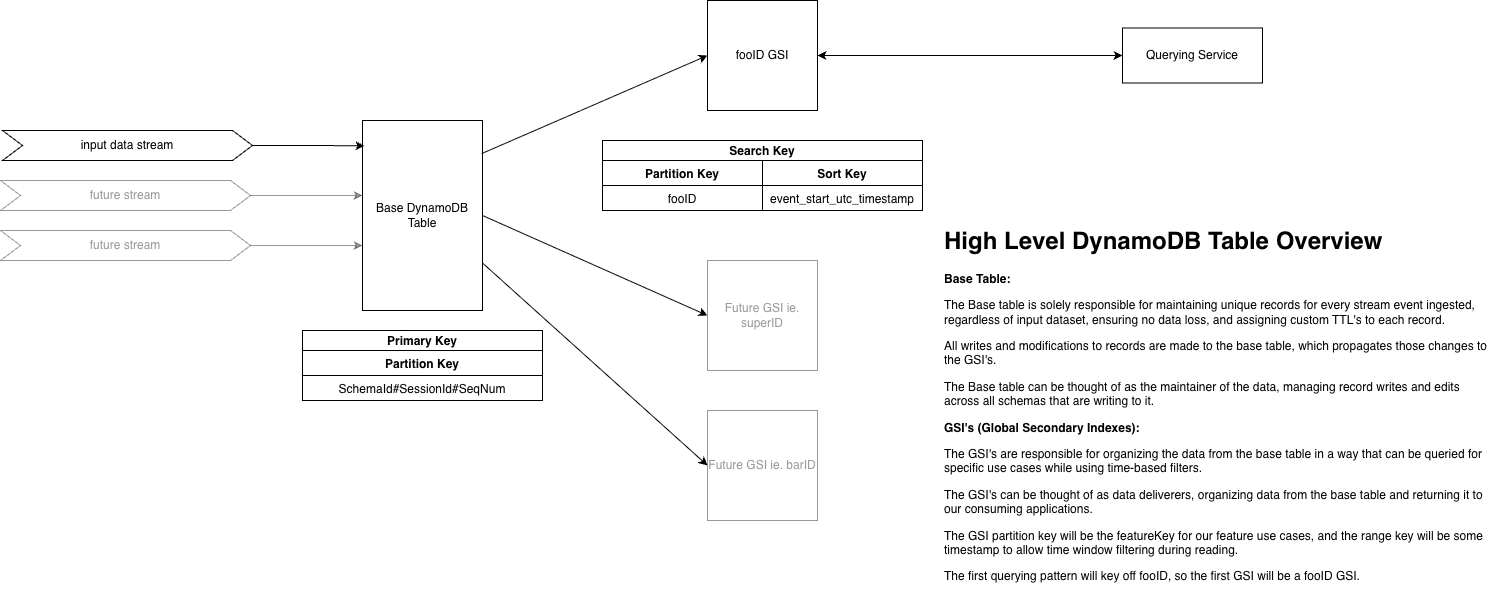

The diagram above was exported from draw.io. Its source (the exported page's mxGraphModel, read from the mxfile embedded in the PNG):
<mxGraphModel dx="2375" dy="2101" grid="1" gridSize="10" guides="1" tooltips="1" connect="1" arrows="1" fold="1" page="1" pageScale="1" pageWidth="850" pageHeight="1100" math="0" shadow="0">
  <root>
    <mxCell id="0" />
    <mxCell id="1" parent="0" />
    <mxCell id="EO9BdutFJJ6SCIF-rIzl-1" parent="1" style="rounded=0;whiteSpace=wrap;html=1;" value="Base DynamoDB Table" vertex="1">
      <mxGeometry height="190" width="120" x="90" y="-280" as="geometry" />
    </mxCell>
    <mxCell id="EO9BdutFJJ6SCIF-rIzl-2" parent="1" style="shape=step;perimeter=stepPerimeter;whiteSpace=wrap;html=1;fixedSize=1;" value="input data stream" vertex="1">
      <mxGeometry height="30" width="250" x="-270" y="-270" as="geometry" />
    </mxCell>
    <mxCell id="EO9BdutFJJ6SCIF-rIzl-3" edge="1" parent="1" source="EO9BdutFJJ6SCIF-rIzl-2" style="edgeStyle=orthogonalEdgeStyle;rounded=0;orthogonalLoop=1;jettySize=auto;html=1;entryX=0.017;entryY=0.133;entryDx=0;entryDy=0;entryPerimeter=0;" target="EO9BdutFJJ6SCIF-rIzl-1">
      <mxGeometry relative="1" as="geometry" />
    </mxCell>
    <mxCell id="EO9BdutFJJ6SCIF-rIzl-4" parent="1" style="shape=step;perimeter=stepPerimeter;whiteSpace=wrap;html=1;fixedSize=1;opacity=40;fontColor=default;textOpacity=40;" value="future stream" vertex="1">
      <mxGeometry height="30" width="250" x="-272" y="-220" as="geometry" />
    </mxCell>
    <mxCell id="EO9BdutFJJ6SCIF-rIzl-5" edge="1" parent="1" source="EO9BdutFJJ6SCIF-rIzl-4" style="edgeStyle=orthogonalEdgeStyle;rounded=0;orthogonalLoop=1;jettySize=auto;html=1;entryX=0.017;entryY=0.133;entryDx=0;entryDy=0;entryPerimeter=0;opacity=40;fontColor=default;textOpacity=40;">
      <mxGeometry relative="1" as="geometry">
        <mxPoint x="90" y="-205" as="targetPoint" />
      </mxGeometry>
    </mxCell>
    <mxCell id="EO9BdutFJJ6SCIF-rIzl-6" parent="1" style="shape=step;perimeter=stepPerimeter;whiteSpace=wrap;html=1;fixedSize=1;opacity=40;fontColor=default;textOpacity=40;" value="future stream" vertex="1">
      <mxGeometry height="30" width="250" x="-272" y="-170" as="geometry" />
    </mxCell>
    <mxCell id="EO9BdutFJJ6SCIF-rIzl-7" edge="1" parent="1" source="EO9BdutFJJ6SCIF-rIzl-6" style="edgeStyle=orthogonalEdgeStyle;rounded=0;orthogonalLoop=1;jettySize=auto;html=1;entryX=0.017;entryY=0.133;entryDx=0;entryDy=0;entryPerimeter=0;opacity=40;fontColor=default;textOpacity=40;">
      <mxGeometry relative="1" as="geometry">
        <mxPoint x="90" y="-155" as="targetPoint" />
      </mxGeometry>
    </mxCell>
    <mxCell id="EO9BdutFJJ6SCIF-rIzl-8" parent="1" style="whiteSpace=wrap;html=1;aspect=fixed;" value="fooID GSI" vertex="1">
      <mxGeometry height="110" width="110" x="435" y="-400" as="geometry" />
    </mxCell>
    <mxCell id="EO9BdutFJJ6SCIF-rIzl-9" parent="1" style="shape=table;startSize=20;container=1;collapsible=0;childLayout=tableLayout;strokeColor=default;fontSize=12;fontStyle=1" value="Search Key" vertex="1">
      <mxGeometry height="70" width="320" x="330" y="-260" as="geometry" />
    </mxCell>
    <mxCell id="EO9BdutFJJ6SCIF-rIzl-10" parent="EO9BdutFJJ6SCIF-rIzl-9" style="shape=tableRow;horizontal=0;startSize=0;swimlaneHead=0;swimlaneBody=0;strokeColor=inherit;top=0;left=0;bottom=0;right=0;collapsible=0;dropTarget=0;fillColor=none;points=[[0,0.5],[1,0.5]];portConstraint=eastwest;fontSize=16;" value="" vertex="1">
      <mxGeometry height="25" width="320" y="20" as="geometry" />
    </mxCell>
    <mxCell id="EO9BdutFJJ6SCIF-rIzl-11" parent="EO9BdutFJJ6SCIF-rIzl-10" style="shape=partialRectangle;html=1;whiteSpace=wrap;connectable=0;strokeColor=inherit;overflow=hidden;fillColor=none;top=0;left=0;bottom=0;right=0;pointerEvents=1;fontSize=16;" value="&lt;font style=&quot;font-size: 12px;&quot;&gt;&lt;b style=&quot;&quot;&gt;Partition Key&lt;/b&gt;&lt;/font&gt;" vertex="1">
      <mxGeometry height="25" width="160" as="geometry">
        <mxRectangle height="25" width="160" as="alternateBounds" />
      </mxGeometry>
    </mxCell>
    <mxCell id="EO9BdutFJJ6SCIF-rIzl-12" parent="EO9BdutFJJ6SCIF-rIzl-10" style="shape=partialRectangle;html=1;whiteSpace=wrap;connectable=0;strokeColor=inherit;overflow=hidden;fillColor=none;top=0;left=0;bottom=0;right=0;pointerEvents=1;fontSize=16;" value="&lt;font style=&quot;font-size: 12px;&quot;&gt;&lt;b style=&quot;&quot;&gt;Sort Key&lt;/b&gt;&lt;/font&gt;" vertex="1">
      <mxGeometry height="25" width="160" x="160" as="geometry">
        <mxRectangle height="25" width="160" as="alternateBounds" />
      </mxGeometry>
    </mxCell>
    <mxCell id="EO9BdutFJJ6SCIF-rIzl-13" parent="EO9BdutFJJ6SCIF-rIzl-9" style="shape=tableRow;horizontal=0;startSize=0;swimlaneHead=0;swimlaneBody=0;strokeColor=inherit;top=0;left=0;bottom=0;right=0;collapsible=0;dropTarget=0;fillColor=none;points=[[0,0.5],[1,0.5]];portConstraint=eastwest;fontSize=16;" value="" vertex="1">
      <mxGeometry height="25" width="320" y="45" as="geometry" />
    </mxCell>
    <mxCell id="EO9BdutFJJ6SCIF-rIzl-14" parent="EO9BdutFJJ6SCIF-rIzl-13" style="shape=partialRectangle;html=1;whiteSpace=wrap;connectable=0;strokeColor=inherit;overflow=hidden;fillColor=none;top=0;left=0;bottom=0;right=0;pointerEvents=1;fontSize=16;" value="&lt;font style=&quot;font-size: 12px;&quot;&gt;fooID&lt;/font&gt;" vertex="1">
      <mxGeometry height="25" width="160" as="geometry">
        <mxRectangle height="25" width="160" as="alternateBounds" />
      </mxGeometry>
    </mxCell>
    <mxCell id="EO9BdutFJJ6SCIF-rIzl-15" parent="EO9BdutFJJ6SCIF-rIzl-13" style="shape=partialRectangle;html=1;whiteSpace=wrap;connectable=0;strokeColor=inherit;overflow=hidden;fillColor=none;top=0;left=0;bottom=0;right=0;pointerEvents=1;fontSize=16;" value="&lt;font style=&quot;font-size: 12px;&quot;&gt;event_start_utc_timestamp&lt;/font&gt;" vertex="1">
      <mxGeometry height="25" width="160" x="160" as="geometry">
        <mxRectangle height="25" width="160" as="alternateBounds" />
      </mxGeometry>
    </mxCell>
    <mxCell id="EO9BdutFJJ6SCIF-rIzl-16" parent="1" style="shape=table;startSize=20;container=1;collapsible=0;childLayout=tableLayout;strokeColor=default;fontSize=12;fontStyle=1" value="Primary Key" vertex="1">
      <mxGeometry height="70" width="240" x="30" y="-70" as="geometry" />
    </mxCell>
    <mxCell id="EO9BdutFJJ6SCIF-rIzl-17" parent="EO9BdutFJJ6SCIF-rIzl-16" style="shape=tableRow;horizontal=0;startSize=0;swimlaneHead=0;swimlaneBody=0;strokeColor=inherit;top=0;left=0;bottom=0;right=0;collapsible=0;dropTarget=0;fillColor=none;points=[[0,0.5],[1,0.5]];portConstraint=eastwest;fontSize=16;" value="" vertex="1">
      <mxGeometry height="25" width="240" y="20" as="geometry" />
    </mxCell>
    <mxCell id="EO9BdutFJJ6SCIF-rIzl-18" parent="EO9BdutFJJ6SCIF-rIzl-17" style="shape=partialRectangle;html=1;whiteSpace=wrap;connectable=0;strokeColor=inherit;overflow=hidden;fillColor=none;top=0;left=0;bottom=0;right=0;pointerEvents=1;fontSize=16;" value="&lt;font style=&quot;font-size: 12px;&quot;&gt;&lt;b style=&quot;&quot;&gt;Partition Key&lt;/b&gt;&lt;/font&gt;" vertex="1">
      <mxGeometry height="25" width="240" as="geometry">
        <mxRectangle height="25" width="240" as="alternateBounds" />
      </mxGeometry>
    </mxCell>
    <mxCell id="EO9BdutFJJ6SCIF-rIzl-19" parent="EO9BdutFJJ6SCIF-rIzl-16" style="shape=tableRow;horizontal=0;startSize=0;swimlaneHead=0;swimlaneBody=0;strokeColor=inherit;top=0;left=0;bottom=0;right=0;collapsible=0;dropTarget=0;fillColor=none;points=[[0,0.5],[1,0.5]];portConstraint=eastwest;fontSize=16;" value="" vertex="1">
      <mxGeometry height="25" width="240" y="45" as="geometry" />
    </mxCell>
    <mxCell id="EO9BdutFJJ6SCIF-rIzl-20" parent="EO9BdutFJJ6SCIF-rIzl-19" style="shape=partialRectangle;html=1;whiteSpace=wrap;connectable=0;strokeColor=inherit;overflow=hidden;fillColor=none;top=0;left=0;bottom=0;right=0;pointerEvents=1;fontSize=16;" value="&lt;span style=&quot;font-size: 12px;&quot;&gt;SchemaId#SessionId#SeqNum&lt;/span&gt;" vertex="1">
      <mxGeometry height="25" width="240" as="geometry">
        <mxRectangle height="25" width="240" as="alternateBounds" />
      </mxGeometry>
    </mxCell>
    <mxCell id="EO9BdutFJJ6SCIF-rIzl-21" edge="1" parent="1" source="EO9BdutFJJ6SCIF-rIzl-1" style="endArrow=classic;html=1;rounded=0;exitX=0.994;exitY=0.174;exitDx=0;exitDy=0;exitPerimeter=0;entryX=0;entryY=0.5;entryDx=0;entryDy=0;" target="EO9BdutFJJ6SCIF-rIzl-8" value="">
      <mxGeometry height="50" relative="1" width="50" as="geometry">
        <mxPoint x="380" y="-110" as="sourcePoint" />
        <mxPoint x="430" y="-160" as="targetPoint" />
      </mxGeometry>
    </mxCell>
    <mxCell id="EO9BdutFJJ6SCIF-rIzl-22" parent="1" style="whiteSpace=wrap;html=1;aspect=fixed;opacity=40;textOpacity=40;" value="Future GSI ie. superID" vertex="1">
      <mxGeometry height="110" width="110" x="435" y="-140" as="geometry" />
    </mxCell>
    <mxCell id="EO9BdutFJJ6SCIF-rIzl-23" parent="1" style="whiteSpace=wrap;html=1;aspect=fixed;opacity=40;textOpacity=40;" value="Future GSI ie. barID" vertex="1">
      <mxGeometry height="110" width="110" x="435" y="10" as="geometry" />
    </mxCell>
    <mxCell id="EO9BdutFJJ6SCIF-rIzl-24" edge="1" parent="1" source="EO9BdutFJJ6SCIF-rIzl-1" style="endArrow=classic;html=1;rounded=0;exitX=1;exitY=0.5;exitDx=0;exitDy=0;entryX=0;entryY=0.5;entryDx=0;entryDy=0;textOpacity=40;" target="EO9BdutFJJ6SCIF-rIzl-22" value="">
      <mxGeometry height="50" relative="1" width="50" as="geometry">
        <mxPoint x="400" y="-10" as="sourcePoint" />
        <mxPoint x="450" y="-60" as="targetPoint" />
      </mxGeometry>
    </mxCell>
    <mxCell id="EO9BdutFJJ6SCIF-rIzl-25" edge="1" parent="1" source="EO9BdutFJJ6SCIF-rIzl-1" style="endArrow=classic;html=1;rounded=0;exitX=1;exitY=0.75;exitDx=0;exitDy=0;entryX=0;entryY=0.5;entryDx=0;entryDy=0;textOpacity=40;" target="EO9BdutFJJ6SCIF-rIzl-23" value="">
      <mxGeometry height="50" relative="1" width="50" as="geometry">
        <mxPoint x="220" y="-175" as="sourcePoint" />
        <mxPoint x="445" y="-65" as="targetPoint" />
      </mxGeometry>
    </mxCell>
    <mxCell id="EO9BdutFJJ6SCIF-rIzl-26" parent="1" style="rounded=0;whiteSpace=wrap;html=1;" value="Querying Service" vertex="1">
      <mxGeometry height="55" width="140" x="850" y="-372.5" as="geometry" />
    </mxCell>
    <mxCell id="EO9BdutFJJ6SCIF-rIzl-27" edge="1" parent="1" source="EO9BdutFJJ6SCIF-rIzl-8" style="endArrow=classic;startArrow=classic;html=1;rounded=0;exitX=1;exitY=0.5;exitDx=0;exitDy=0;entryX=0;entryY=0.5;entryDx=0;entryDy=0;" target="EO9BdutFJJ6SCIF-rIzl-26" value="">
      <mxGeometry height="50" relative="1" width="50" as="geometry">
        <mxPoint x="680" y="-130" as="sourcePoint" />
        <mxPoint x="730" y="-180" as="targetPoint" />
      </mxGeometry>
    </mxCell>
    <mxCell id="EO9BdutFJJ6SCIF-rIzl-29" parent="1" style="text;html=1;whiteSpace=wrap;overflow=hidden;rounded=0;" value="&lt;h1 style=&quot;margin-top: 0px;&quot;&gt;High Level DynamoDB Table Overview&amp;nbsp;&lt;/h1&gt;&lt;p&gt;&lt;b&gt;Base Table:&lt;/b&gt;&amp;nbsp;&lt;/p&gt;&lt;p&gt;The Base table is solely responsible for maintaining unique records for every stream event ingested, regardless of input dataset, ensuring no data loss, and assigning custom TTL's to each record.&lt;/p&gt;&lt;p&gt;All writes and modifications to records are made to the base table, which propagates those changes to the GSI's.&amp;nbsp;&lt;/p&gt;&lt;p&gt;The Base table can be thought of as the maintainer of the data, managing record writes and edits across all schemas that are writing to it.&lt;/p&gt;&lt;p&gt;&lt;b&gt;GSI's (Global Secondary Indexes):&lt;/b&gt;&lt;/p&gt;&lt;p&gt;The GSI's are responsible for organizing the data from the base table in a way that can be queried for specific use cases while using time-based filters.&amp;nbsp;&lt;/p&gt;&lt;p&gt;The GSI's can be thought of as data deliverers, organizing data from the base table and returning it to our consuming applications.&amp;nbsp;&lt;/p&gt;&lt;p&gt;The GSI partition key will be the featureKey for our feature use cases, and the range key will be some timestamp to allow time window filtering during reading.&lt;/p&gt;&lt;p&gt;The first querying pattern will key off fooID, so the first GSI will be a fooID GSI.&amp;nbsp;&lt;/p&gt;" vertex="1">
      <mxGeometry height="380" width="550" x="670" y="-180" as="geometry" />
    </mxCell>
  </root>
</mxGraphModel>